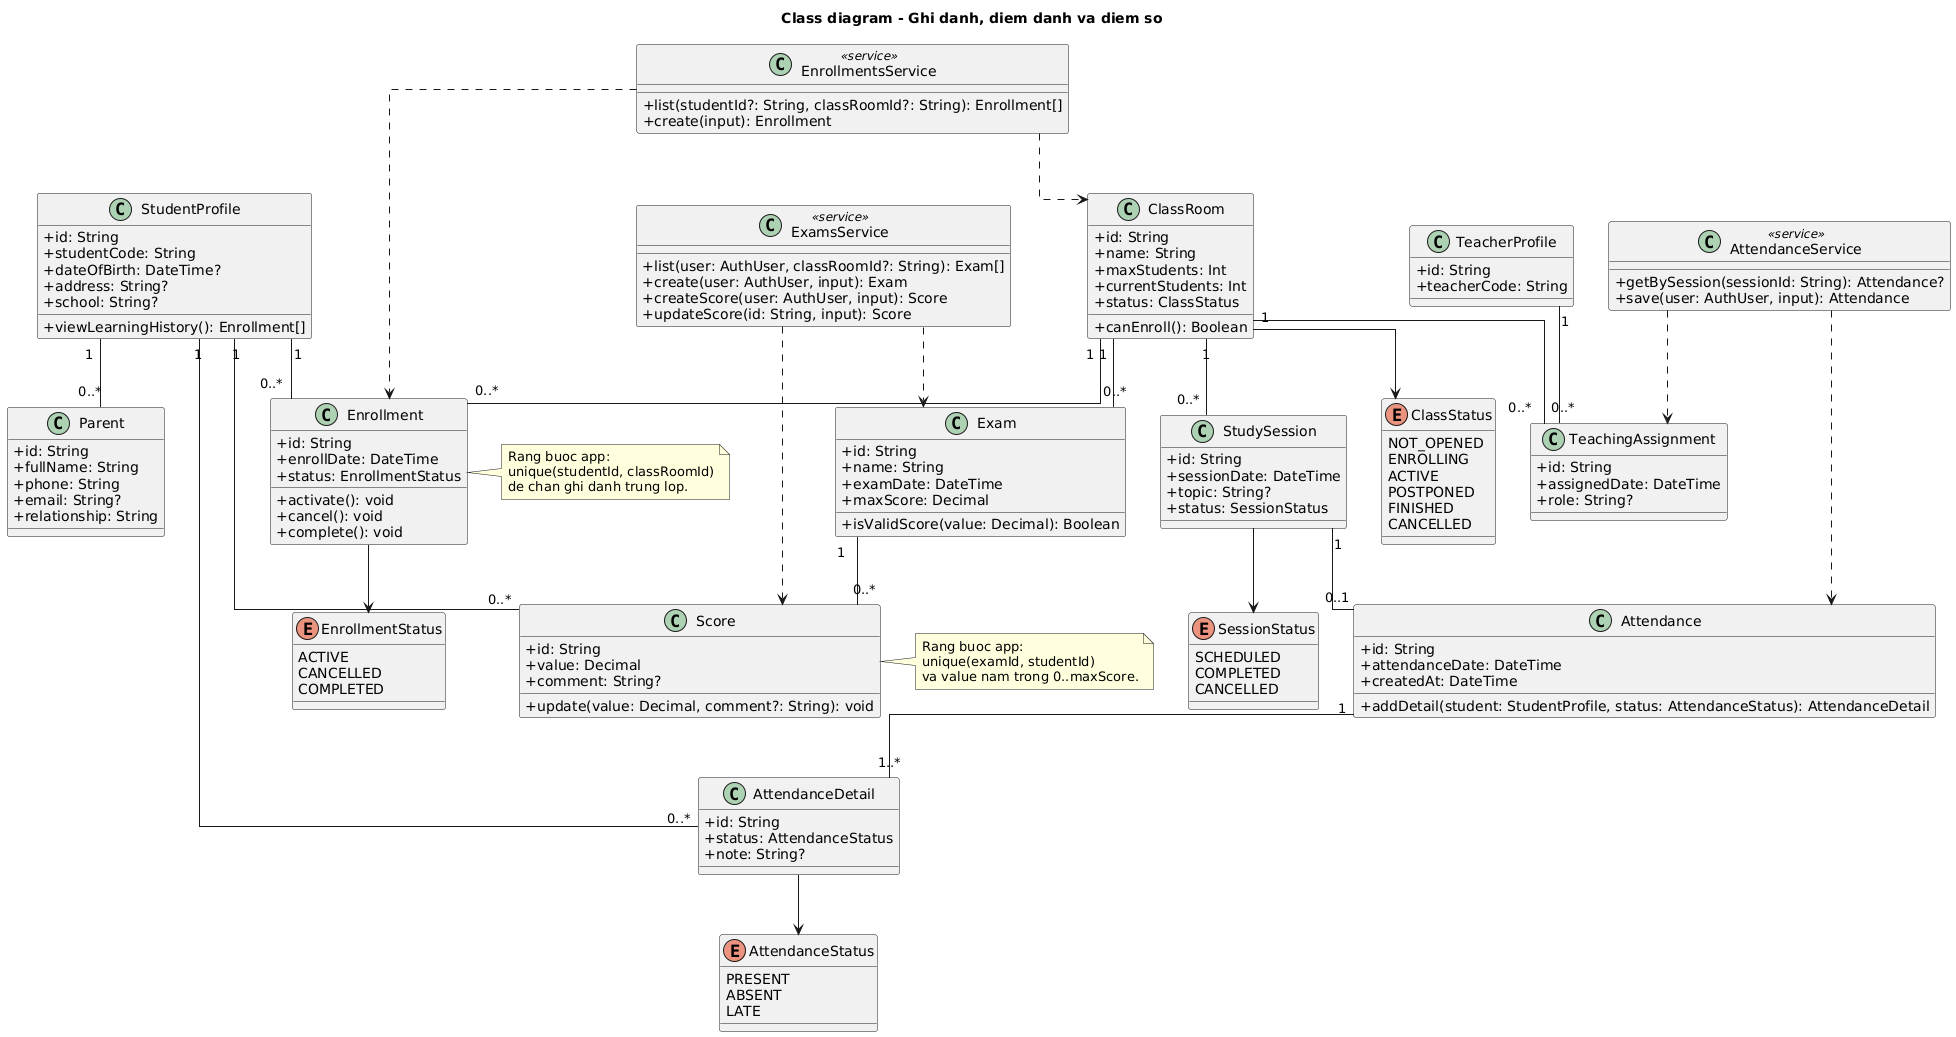

The diagram above was rendered by PlantUML. Its source (embedded in the PNG):
@startuml
title Class diagram - Ghi danh, diem danh va diem so

skinparam classAttributeIconSize 0
skinparam linetype ortho

class StudentProfile {
  +id: String
  +studentCode: String
  +dateOfBirth: DateTime?
  +address: String?
  +school: String?
  +viewLearningHistory(): Enrollment[]
}

class Parent {
  +id: String
  +fullName: String
  +phone: String
  +email: String?
  +relationship: String
}

class ClassRoom {
  +id: String
  +name: String
  +maxStudents: Int
  +currentStudents: Int
  +status: ClassStatus
  +canEnroll(): Boolean
}

class Enrollment {
  +id: String
  +enrollDate: DateTime
  +status: EnrollmentStatus
  +activate(): void
  +cancel(): void
  +complete(): void
}

class StudySession {
  +id: String
  +sessionDate: DateTime
  +topic: String?
  +status: SessionStatus
}

class Attendance {
  +id: String
  +attendanceDate: DateTime
  +createdAt: DateTime
  +addDetail(student: StudentProfile, status: AttendanceStatus): AttendanceDetail
}

class AttendanceDetail {
  +id: String
  +status: AttendanceStatus
  +note: String?
}

class TeacherProfile {
  +id: String
  +teacherCode: String
}

class TeachingAssignment {
  +id: String
  +assignedDate: DateTime
  +role: String?
}

class Exam {
  +id: String
  +name: String
  +examDate: DateTime
  +maxScore: Decimal
  +isValidScore(value: Decimal): Boolean
}

class Score {
  +id: String
  +value: Decimal
  +comment: String?
  +update(value: Decimal, comment?: String): void
}

class EnrollmentsService <<service>> {
  +list(studentId?: String, classRoomId?: String): Enrollment[]
  +create(input): Enrollment
}

class AttendanceService <<service>> {
  +getBySession(sessionId: String): Attendance?
  +save(user: AuthUser, input): Attendance
}

class ExamsService <<service>> {
  +list(user: AuthUser, classRoomId?: String): Exam[]
  +create(user: AuthUser, input): Exam
  +createScore(user: AuthUser, input): Score
  +updateScore(id: String, input): Score
}

enum EnrollmentStatus {
  ACTIVE
  CANCELLED
  COMPLETED
}

enum AttendanceStatus {
  PRESENT
  ABSENT
  LATE
}

enum ClassStatus {
  NOT_OPENED
  ENROLLING
  ACTIVE
  POSTPONED
  FINISHED
  CANCELLED
}

enum SessionStatus {
  SCHEDULED
  COMPLETED
  CANCELLED
}

StudentProfile "1" -- "0..*" Parent
StudentProfile "1" -- "0..*" Enrollment
ClassRoom "1" -- "0..*" Enrollment
ClassRoom "1" -- "0..*" StudySession
StudySession "1" -- "0..1" Attendance
Attendance "1" -- "1..*" AttendanceDetail
StudentProfile "1" -- "0..*" AttendanceDetail
TeacherProfile "1" -- "0..*" TeachingAssignment
ClassRoom "1" -- "0..*" TeachingAssignment
ClassRoom "1" -- "0..*" Exam
Exam "1" -- "0..*" Score
StudentProfile "1" -- "0..*" Score

ClassRoom --> ClassStatus
Enrollment --> EnrollmentStatus
StudySession --> SessionStatus
AttendanceDetail --> AttendanceStatus

EnrollmentsService ..> Enrollment
EnrollmentsService ..> ClassRoom
AttendanceService ..> Attendance
AttendanceService ..> TeachingAssignment
ExamsService ..> Exam
ExamsService ..> Score

note right of Enrollment
  Rang buoc app:
  unique(studentId, classRoomId)
  de chan ghi danh trung lop.
end note

note right of Score
  Rang buoc app:
  unique(examId, studentId)
  va value nam trong 0..maxScore.
end note

@enduml